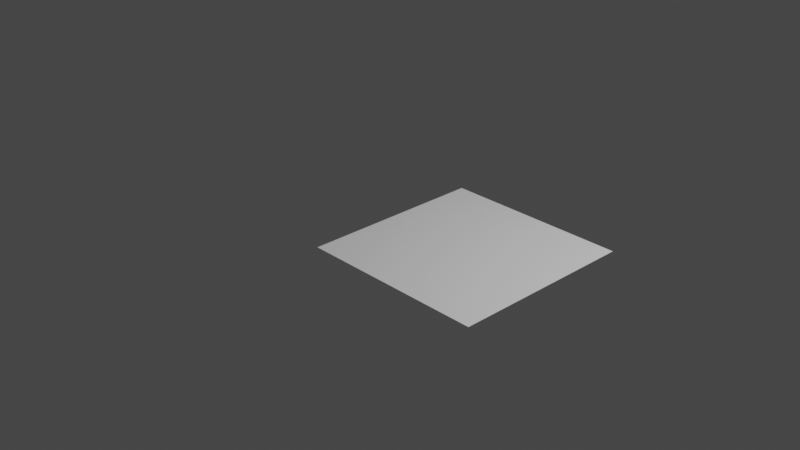 # Source: plane_particles_1.blend  (saved by Blender 2.92.15; exported with 4.5.12 LTS)
import bpy
from mathutils import Matrix  # noqa: F401  (used for matrix-valued properties, if any)

bpy.ops.wm.read_factory_settings(use_empty=True)
scene = bpy.context.scene
scene.name = 'Scene'

# ---- collections
col_collection = bpy.data.collections.new('Collection'); scene.collection.children.link(col_collection)

# ---- world
world_world = bpy.data.worlds.new('World'); scene.world = world_world
world_world.use_nodes = True; world_world.node_tree.nodes.clear()
_N = world_world.node_tree.nodes; _L = world_world.node_tree.links
n0 = _N.new('ShaderNodeOutputWorld'); n0.name = 'World Output'; n0.location = (300, 300)
n1 = _N.new('ShaderNodeBackground'); n1.name = 'Background'; n1.location = (10, 300)
n1.inputs[0].default_value = (0.05088, 0.05088, 0.05088, 1.0)
_L.new(n1.outputs[0], n0.inputs[0])
n0.is_active_output = True
world_world.color = (0.05088, 0.05088, 0.05088)
world_world.use_sun_shadow = False
world_world.sun_shadow_jitter_overblur = 0.0

# ---- cameras
cam_camera = bpy.data.cameras.new('Camera')
cam_camera.clip_end = 100.0
cam_camera.ortho_scale = 7.314

# ---- lights
light_light = bpy.data.lights.new('Light', 'POINT')
light_light.transmission_factor = 0.0
light_light.energy = 1000.0
light_light.shadow_soft_size = 0.1
light_light.shadow_maximum_resolution = 0.006
light_light.use_absolute_resolution = True

# ---- meshes
me_plane = bpy.data.meshes.new('Plane')
me_plane.from_pydata([(-1.0, -1.0, 0.0), (1.0, -1.0, 0.0), (-1.0, 1.0, 0.0), (1.0, 1.0, 0.0)], [], [(0, 1, 3, 2)])
_uv = me_plane.uv_layers.new(name='UVMap')
_uv.uv.foreach_set('vector', [0.0, 0.0, 1.0, 0.0, 1.0, 1.0, 0.0, 1.0])
_ca = me_plane.color_attributes.new('Col', 'BYTE_COLOR', 'CORNER')
_ca.data.foreach_set('color', [1.0, 1.0, 1.0, 1.0, 1.0, 1.0, 1.0, 1.0, 1.0, 1.0, 1.0, 1.0, 1.0, 1.0, 1.0, 1.0])
me_plane.use_remesh_fix_poles = True
me_plane.use_remesh_preserve_attributes = False
me_plane.use_mirror_vertex_groups = False
me_plane.update()

# ---- objects
ob_light = bpy.data.objects.new('Light', light_light)
ob_camera = bpy.data.objects.new('Camera', cam_camera)
ob_plane = bpy.data.objects.new('Plane', me_plane)

# ---- transforms, parenting, visibility, modifiers, constraints
ob_light.location = (4.076, 1.005, 5.904)
ob_light.rotation_euler = (0.6503, 0.05522, 1.866)
ob_light.lock_rotations_4d = False
ob_light.empty_display_type = 'ARROWS'
ob_light.color = (0.0, 0.0, 0.0, 0.0)
ob_light.lineart.crease_threshold = 0.0
ob_camera.location = (7.359, -6.926, 4.958)
ob_camera.rotation_euler = (1.109, 0.0, 0.8149)
ob_camera.lock_rotations_4d = False
ob_camera.empty_display_type = 'ARROWS'
ob_camera.color = (0.0, 0.0, 0.0, 0.0)
ob_camera.display_type = 'WIRE'
ob_camera.lineart.crease_threshold = 0.0
ob_plane.location = (0.9162, 0.0, 0.0)
ob_plane.lineart.crease_threshold = 0.0
_m = ob_plane.modifiers.new('ParticleSettings', 'PARTICLE_SYSTEM')

# ---- collection membership
col_collection.objects.link(ob_light)
col_collection.objects.link(ob_camera)
col_collection.objects.link(ob_plane)

# ---- scene / render settings (as saved in the file)
scene.camera = ob_camera
scene.frame_start = 1; scene.frame_end = 10; scene.frame_set(5)
scene.render.engine = 'BLENDER_EEVEE_NEXT'
scene.cycles.use_denoising = False
scene.cycles.samples = 128
scene.cycles.sampling_pattern = 'TABULATED_SOBOL'
scene.cycles.use_adaptive_sampling = False
scene.cycles.use_light_tree = False
scene.view_settings.view_transform = 'Filmic'
bpy.context.view_layer.update()
